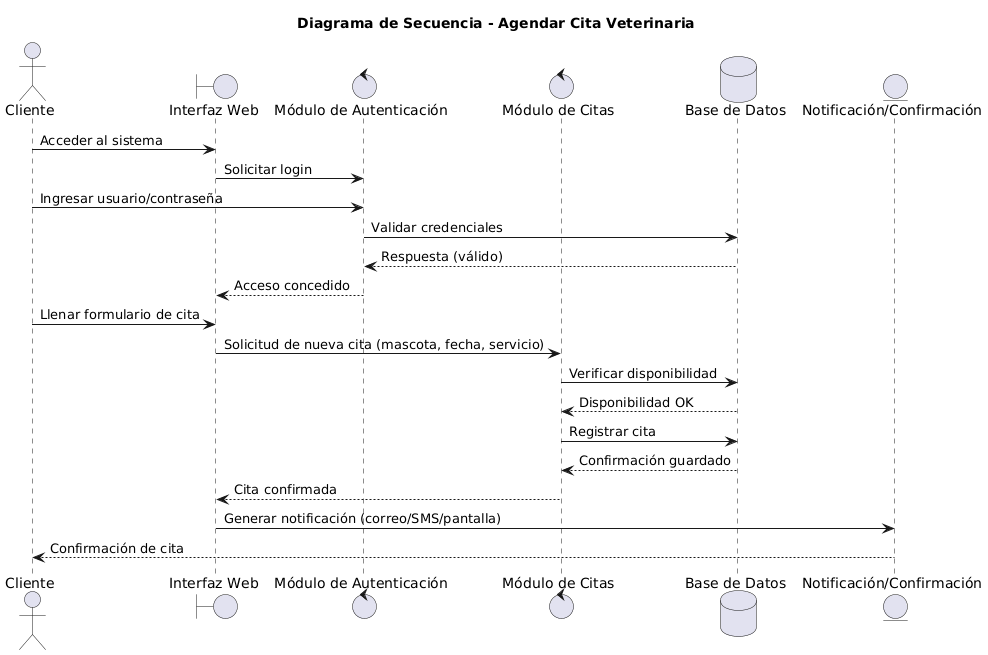

The diagram above was rendered by PlantUML. Its source (embedded in the PNG):
@startuml
title Diagrama de Secuencia - Agendar Cita Veterinaria

actor Cliente
boundary "Interfaz Web" as UI
control "Módulo de Autenticación" as Auth
control "Módulo de Citas" as Citas
database "Base de Datos" as DB
entity "Notificación/Confirmación" as Notify

Cliente -> UI : Acceder al sistema
UI -> Auth : Solicitar login
Cliente -> Auth : Ingresar usuario/contraseña
Auth -> DB : Validar credenciales
DB --> Auth : Respuesta (válido)
Auth --> UI : Acceso concedido

Cliente -> UI : Llenar formulario de cita
UI -> Citas : Solicitud de nueva cita (mascota, fecha, servicio)
Citas -> DB : Verificar disponibilidad
DB --> Citas : Disponibilidad OK
Citas -> DB : Registrar cita
DB --> Citas : Confirmación guardado
Citas --> UI : Cita confirmada
UI -> Notify : Generar notificación (correo/SMS/pantalla)
Notify --> Cliente : Confirmación de cita
@enduml